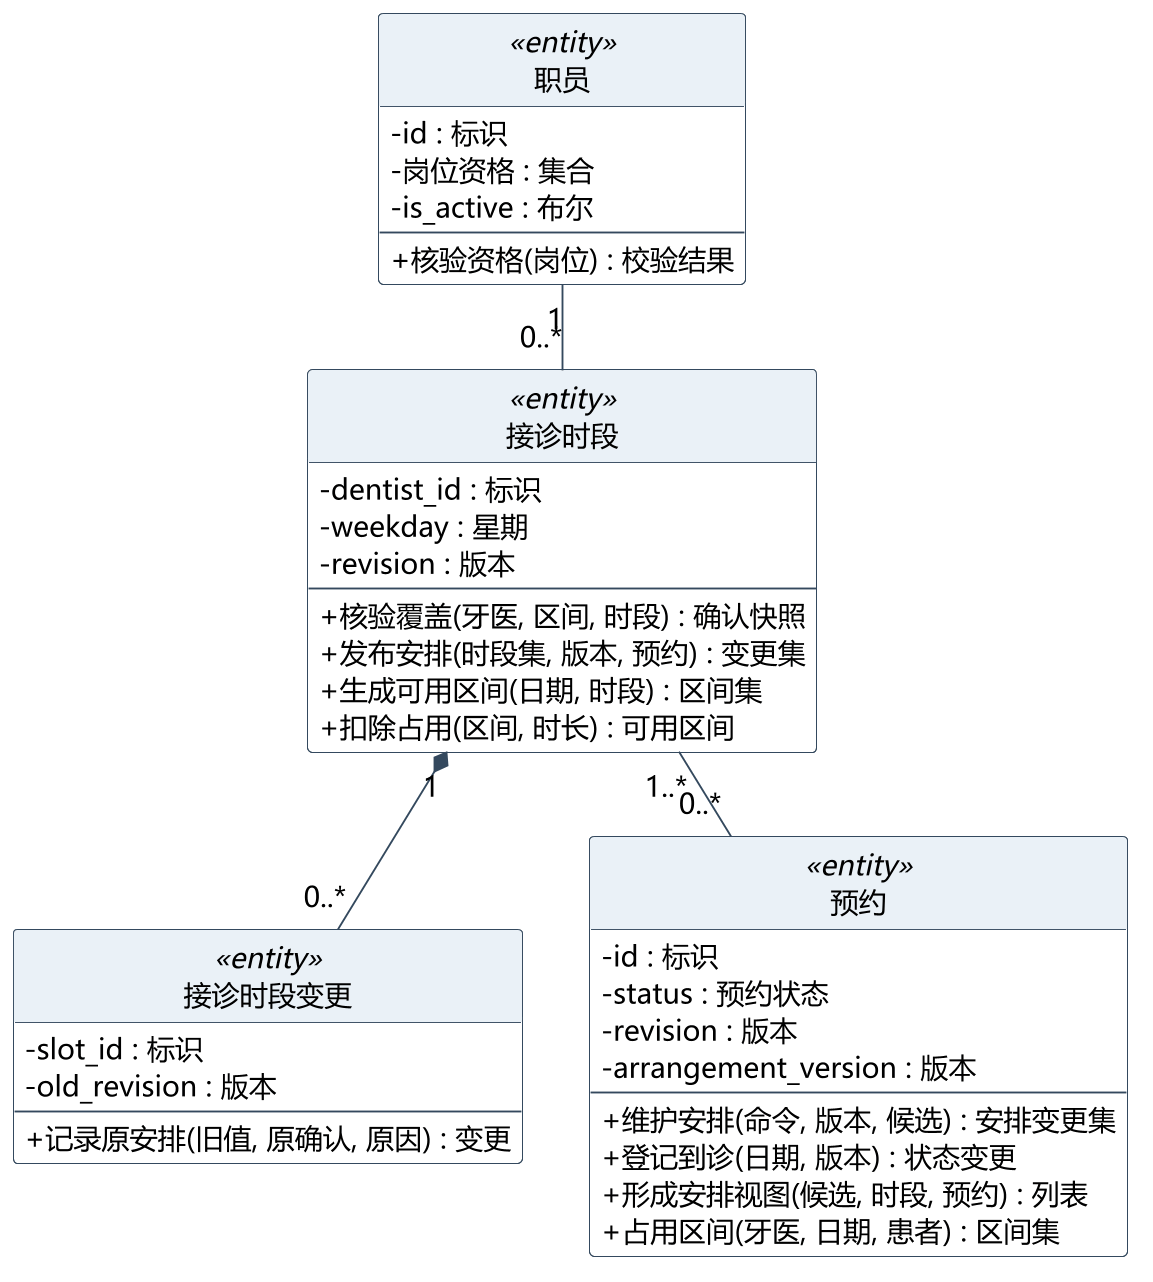

The diagram above was rendered by PlantUML. Its source (embedded in the PNG):
@startuml
skinparam backgroundColor white
skinparam shadowing false
skinparam defaultFontName Microsoft YaHei
skinparam defaultFontSize 15
skinparam dpi 180
skinparam ArrowColor #34495E
skinparam classAttributeIconSize 0
skinparam class {
 BackgroundColor white
 BorderColor #34495E
 HeaderBackgroundColor #EAF1F7
}
hide circle
skinparam nodesep 35
skinparam ranksep 45
top to bottom direction
class "职员" as E0 <<entity>> {
- id : 标识
- 岗位资格 : 集合
- is_active : 布尔
--
+ 核验资格(岗位) : 校验结果
}
class "接诊时段" as E1 <<entity>> {
- dentist_id : 标识
- weekday : 星期
- revision : 版本
--
+ 核验覆盖(牙医, 区间, 时段) : 确认快照
+ 发布安排(时段集, 版本, 预约) : 变更集
+ 生成可用区间(日期, 时段) : 区间集
+ 扣除占用(区间, 时长) : 可用区间
}
class "接诊时段变更" as E2 <<entity>> {
- slot_id : 标识
- old_revision : 版本
--
+ 记录原安排(旧值, 原确认, 原因) : 变更
}
class "预约" as E3 <<entity>> {
- id : 标识
- status : 预约状态
- revision : 版本
- arrangement_version : 版本
--
+ 维护安排(命令, 版本, 候选) : 安排变更集
+ 登记到诊(日期, 版本) : 状态变更
+ 形成安排视图(候选, 时段, 预约) : 列表
+ 占用区间(牙医, 日期, 患者) : 区间集
}
E0 "1" -- "0..*" E1
E1 "1" *-- "0..*" E2
E1 "1..*" -- "0..*" E3
@enduml